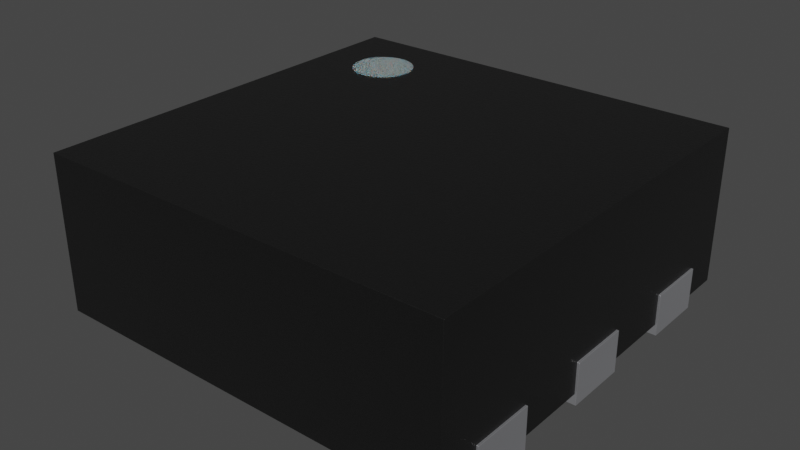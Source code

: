 # Source: QFN-11_2x2mm_P0.5mm.blend  (saved by Blender 3.2.14; exported with 4.5.12 LTS)
import bpy
from mathutils import Matrix  # noqa: F401  (used for matrix-valued properties, if any)

bpy.ops.wm.read_factory_settings(use_empty=True)
scene = bpy.context.scene
scene.name = 'Scene'

# ---- collections
col_collection = bpy.data.collections.new('Collection'); scene.collection.children.link(col_collection)

# ---- materials (node trees are filled in below, after node groups)
mat_metal_pins = bpy.data.materials.new('metal_pins')
mat_metal_pins.use_transparent_shadow = False
mat_metal_pins.preview_render_type = 'CUBE'
mat_plastic_chip = bpy.data.materials.new('plastic_chip')
mat_plastic_chip.use_transparent_shadow = False
mat_plastic_chip.preview_render_type = 'CUBE'
mat_white_markings = bpy.data.materials.new('white_markings')
mat_white_markings.use_transparent_shadow = False
mat_white_markings.preview_render_type = 'FLAT'

# ---- material node trees
mat_metal_pins.use_nodes = True; mat_metal_pins.node_tree.nodes.clear()
_N = mat_metal_pins.node_tree.nodes; _L = mat_metal_pins.node_tree.links
n0 = _N.new('ShaderNodeMapping'); n0.name = 'Mapping'; n0.location = (-1447, -91)
n0.inputs[3].default_value = (4.8, 1.2, 1.1)
n1 = _N.new('ShaderNodeBsdfPrincipled'); n1.name = 'Principled BSDF'; n1.location = (-560, 254)
n1.distribution = 'GGX'
n1.subsurface_method = 'BURLEY'
n1.inputs[1].default_value = 0.7818
n1.inputs[2].default_value = 0.2886
n1.inputs[3].default_value = 1.45
n1.inputs[13].default_value = 0.0
n1.inputs[27].default_value = (0.0, 0.0, 0.0, 1.0)
n1.inputs[28].default_value = 1.0
n2 = _N.new('ShaderNodeOutputMaterial'); n2.name = 'Material Output.002'; n2.location = (-205, 253)
n2.width = 213
n3 = _N.new('ShaderNodeTexNoise'); n3.name = 'Noise Texture.002'; n3.location = (-1228, -73)
n3.inputs[2].default_value = 0.1
n3.inputs[3].default_value = 7.0
n3.inputs[4].default_value = 0.6
n3.inputs[8].default_value = 0.4
n4 = _N.new('ShaderNodeTexCoord'); n4.name = 'Texture Coordinate'; n4.location = (-1636, -116)
n5 = _N.new('ShaderNodeMix'); n5.name = 'Mix.001'; n5.location = (-921, 45)
n5.data_type = 'RGBA'
n5.inputs[6].default_value = (0.9398, 0.9547, 1.0, 1.0)
n5.inputs[7].default_value = (0.13, 0.1259, 0.1359, 1.0)
n6 = _N.new('ShaderNodeBump'); n6.name = 'Bump.001'; n6.location = (-1001, -227)
n6.inputs[0].default_value = 0.05
n6.inputs[1].default_value = 0.01
n6.inputs[2].default_value = 1.0
_L.new(n1.outputs[0], n2.inputs[0])
_L.new(n3.outputs[0], n6.inputs[3])
_L.new(n0.outputs[0], n3.inputs[0])
_L.new(n3.outputs[0], n5.inputs[0])
_L.new(n4.outputs[3], n0.inputs[0])
_L.new(n5.outputs[2], n1.inputs[0])
_L.new(n6.outputs[0], n1.inputs[5])
n2.is_active_output = True
mat_plastic_chip.use_nodes = True; mat_plastic_chip.node_tree.nodes.clear()
_N = mat_plastic_chip.node_tree.nodes; _L = mat_plastic_chip.node_tree.links
n0 = _N.new('ShaderNodeBsdfPrincipled'); n0.name = 'Principled BSDF'; n0.location = (10, 300)
n0.distribution = 'GGX'
n0.subsurface_method = 'BURLEY'
n0.inputs[0].default_value = (0.009312, 0.009312, 0.009312, 1.0)
n0.inputs[1].default_value = 0.1372
n0.inputs[2].default_value = 0.3706
n0.inputs[3].default_value = 1.45
n0.inputs[27].default_value = (0.0, 0.0, 0.0, 1.0)
n0.inputs[28].default_value = 1.0
n1 = _N.new('ShaderNodeOutputMaterial'); n1.name = 'Material Output'; n1.location = (300, 300)
n2 = _N.new('ShaderNodeTexNoise'); n2.name = 'Noise Texture'; n2.location = (-893, 54)
n2.inputs[2].default_value = 200.0
n2.inputs[3].default_value = 3.6
n2.inputs[4].default_value = 0.8375
n3 = _N.new('ShaderNodeBump'); n3.name = 'Bump'; n3.location = (-604, -53)
n3.inputs[0].default_value = 0.08
n3.inputs[1].default_value = 1.0
n3.inputs[2].default_value = 1.0
_L.new(n0.outputs[0], n1.inputs[0])
_L.new(n2.outputs[0], n3.inputs[3])
_L.new(n3.outputs[0], n0.inputs[5])
n1.is_active_output = True
mat_white_markings.use_nodes = True; mat_white_markings.node_tree.nodes.clear()
_N = mat_white_markings.node_tree.nodes; _L = mat_white_markings.node_tree.links
n0 = _N.new('ShaderNodeOutputMaterial'); n0.name = 'Material Output'; n0.location = (300, 300)
n1 = _N.new('ShaderNodeBsdfPrincipled'); n1.name = 'Principled BSDF'; n1.location = (-34, 272)
n1.distribution = 'GGX'
n1.subsurface_method = 'BURLEY'
n1.inputs[1].default_value = 0.02
n1.inputs[2].default_value = 0.4636
n1.inputs[3].default_value = 1.4
n1.inputs[8].default_value = 1.0
n1.inputs[10].default_value = 0.3682
n1.inputs[13].default_value = 0.6591
n1.inputs[18].default_value = 0.2318
n1.inputs[20].default_value = 0.6709
n1.inputs[24].default_value = 0.1191
n1.inputs[27].default_value = (0.0, 0.0, 0.0, 1.0)
n1.inputs[28].default_value = 1.0
n2 = _N.new('ShaderNodeMapping'); n2.name = 'Mapping'; n2.location = (-1010, 265)
n2.inputs[3].default_value = (3.0, 1.0, 1.0)
n3 = _N.new('ShaderNodeTexCoord'); n3.name = 'Texture Coordinate'; n3.location = (-1250, 180)
n4 = _N.new('ShaderNodeBump'); n4.name = 'Bump'; n4.location = (-376, -99)
n4.inputs[0].default_value = 0.05
n4.inputs[1].default_value = 1.0
n4.inputs[2].default_value = 1.0
n5 = _N.new('ShaderNodeTexNoise'); n5.name = 'Noise Texture'; n5.location = (-662, 176)
n5.inputs[2].default_value = 88.0
n5.inputs[3].default_value = 10.8
n5.inputs[4].default_value = 0.9167
n5.inputs[8].default_value = 1.6
n6 = _N.new('ShaderNodeValToRGB'); n6.name = 'ColorRamp'; n6.location = (-354, 186)
while len(n6.color_ramp.elements) > 1: n6.color_ramp.elements.remove(n6.color_ramp.elements[-1])
n6.color_ramp.elements[0].position = 0.0; n6.color_ramp.elements[0].color = (0.2596, 0.2596, 0.2596, 1.0)
_e = n6.color_ramp.elements.new(1.0); _e.color = (0.6303, 0.6303, 0.6303, 1.0)
n7 = _N.new('ShaderNodeMix'); n7.name = 'Mix'; n7.location = (-204, 152)
n7.data_type = 'RGBA'
n7.inputs[0].default_value = 0.3682
n7.inputs[7].default_value = (0.2525, 0.2525, 0.2525, 1.0)
_L.new(n5.outputs[0], n6.inputs[0])
_L.new(n1.outputs[0], n0.inputs[0])
_L.new(n3.outputs[2], n2.inputs[0])
_L.new(n2.outputs[0], n5.inputs[0])
_L.new(n5.outputs[0], n4.inputs[3])
_L.new(n4.outputs[0], n1.inputs[5])
_L.new(n6.outputs[0], n7.inputs[6])
_L.new(n7.outputs[2], n1.inputs[0])
n0.is_active_output = True

# ---- world
world_world = bpy.data.worlds.new('World'); scene.world = world_world
world_world.use_nodes = True; world_world.node_tree.nodes.clear()
_N = world_world.node_tree.nodes; _L = world_world.node_tree.links
n0 = _N.new('ShaderNodeOutputWorld'); n0.name = 'World Output'; n0.location = (300, 300)
n1 = _N.new('ShaderNodeBackground'); n1.name = 'Background'; n1.location = (10, 300)
n1.inputs[0].default_value = (0.05088, 0.05088, 0.05088, 1.0)
_L.new(n1.outputs[0], n0.inputs[0])
n0.is_active_output = True
world_world.color = (0.05088, 0.05088, 0.05088)
world_world.use_sun_shadow = False
world_world.sun_shadow_jitter_overblur = 0.0

# ---- meshes
me_shape_9_indexedfaceset = bpy.data.meshes.new('SHAPE_9_IndexedFaceSet')
me_shape_9_indexedfaceset.from_pydata([(1.014, -0.4983, 0.2), (1.005, -0.7983, 0.2), (-0.7886, 0.5926, 0.8031), (-0.7886, 0.5926, 0.8001), (-0.7747, 0.5667, 0.8031), (-0.7747, 0.5667, 0.8001), (-0.7561, 0.5439, 0.8031), (-0.7561, 0.5439, 0.8001), (-0.7333, 0.5253, 0.8031), (-0.7333, 0.5253, 0.8001), (-0.7074, 0.5114, 0.8031), (-0.7074, 0.5114, 0.8001), (-0.6793, 0.5029, 0.8031), (-0.6793, 0.5029, 0.8001), (-0.65, 0.5, 0.8031), (-0.994, -1.006, 0.8001), (1.006, -0.9983, 0.8), (-0.65, 0.5, 0.8001), (-0.6207, 0.5029, 0.8031), (-0.6207, 0.5029, 0.8001), (-0.5926, 0.5114, 0.8031), (-0.5926, 0.5114, 0.8001), (-0.5667, 0.5253, 0.8031), (-0.5667, 0.5253, 0.8001), (-0.5439, 0.5439, 0.8031), (-0.5439, 0.5439, 0.8001), (-0.5253, 0.5667, 0.8031), (0.9992, 0.8017, 0.0499), (1.002, 0.1517, 0.1999), (1.004, -0.4983, 0.04995), (1.004, -0.4983, 0.2), (1.006, -0.9983, 0.04997), (-0.994, -1.006, 0.0501), (-0.9972, -0.1558, 0.2001), (-1.001, 0.9942, 0.05003), (0.9985, 1.002, 0.0499), (0.9985, 1.002, 0.7999), (-1.001, 0.9942, 0.8), (-0.5253, 0.5667, 0.8001), (-0.5114, 0.5926, 0.8031), (-0.5114, 0.5926, 0.8001), (-0.5029, 0.6207, 0.8031), (-0.5029, 0.6207, 0.8001), (-0.5, 0.65, 0.8031), (-0.5, 0.65, 0.8001), (-0.5029, 0.6793, 0.8031), (-0.5029, 0.6793, 0.8001), (-0.5114, 0.7074, 0.8031), (-0.5114, 0.7074, 0.8001), (-0.5253, 0.7333, 0.8031), (-0.5253, 0.7333, 0.8001), (-0.5439, 0.7561, 0.8031), (-0.5439, 0.7561, 0.8001), (1.005, -0.7983, 0.04997), (1.015, -0.7983, 0.2), (1.015, -0.7983, -3.403e-05), (0.7552, -0.7993, 0.04998), (0.7541, -0.4993, 0.04997), (1.003, -0.1483, 0.04994), (0.7528, -0.1493, -4.265e-05), (1.013, -0.1483, 0.1999), (1.012, 0.1517, 0.1999), (1.003, -0.1483, 0.1999), (0.7517, 0.1507, 0.04995), (1.012, 0.1517, -7.12e-05), (1.0, 0.5017, 0.1999), (0.7492, 0.8007, -7.981e-05), (1.009, 0.8017, -9.665e-05), (0.9992, 0.8017, 0.1999), (0.7528, -0.1493, 0.04996), (1.002, 0.1517, 0.04993), (1.0, 0.5017, 0.04992), (-1.001, 0.7942, 0.05003), (-0.9983, 0.1442, 0.05006), (-0.9972, -0.1558, 0.05007), (-0.7459, -0.5049, 0.05007), (0.4992, 0.7998, 0.04994), (-0.9959, -0.5058, 0.05008), (-1.006, -0.5058, 0.2001), (-1.005, -0.8058, 0.2001), (-0.9948, -0.8058, 0.2001), (-0.9959, -0.5058, 0.2001), (-0.9948, -0.8058, 0.0501), (-1.011, 0.7942, 0.2), (-1.011, 0.7942, 3.403e-05), (-0.7508, 0.7951, 0.05002), (-1.01, 0.4942, 0.2), (-0.9996, 0.4942, 0.2), (-1.001, 0.7942, 0.2), (-0.7496, 0.4951, 0.05003), (-0.9996, 0.4942, 0.05005), (-1.01, 0.4942, 4.578e-05), (-1.008, 0.1442, 0.2001), (-1.008, 0.1442, 5.949e-05), (-0.7483, 0.1451, 0.05004), (-1.007, -0.1558, 0.2001), (-0.9983, 0.1442, 0.2001), (-0.5667, 0.7747, 0.8031), (-0.5667, 0.7747, 0.8001), (-0.5926, 0.7886, 0.8031), (-0.5926, 0.7886, 0.8001), (-0.6207, 0.7971, 0.8031), (-0.6207, 0.7971, 0.8001), (-0.65, 0.8, 0.8031), (-0.65, 0.8, 0.8001), (0.7552, -0.7993, -1.723e-05), (0.7541, -0.4993, -2.897e-05), (1.014, -0.4983, -4.578e-05), (0.7517, 0.1507, -5.439e-05), (1.013, -0.1483, -5.949e-05), (0.7503, 0.5007, -6.807e-05), (0.7504, 0.5007, 0.04993), (0.7492, 0.8007, 0.04992), (1.01, 0.5017, -8.491e-05), (1.01, 0.5017, 0.1999), (1.009, 0.8017, 0.1999), (0.5052, -0.8002, 0.05), (-0.4948, -0.8039, 0.05006), (0.4992, 0.7998, -6.366e-05), (-0.2008, 0.7972, 0.04998), (-0.4996, 0.4961, 1.279e-05), (-0.2008, 0.7972, -1.836e-05), (-0.4996, 0.4961, 0.05001), (-0.7459, -0.5049, 6.807e-05), (-0.7448, -0.8049, 7.981e-05), (-0.7448, -0.8048, 0.05008), (-0.7483, 0.1451, 4.265e-05), (-0.7472, -0.1549, 5.439e-05), (-0.7472, -0.1549, 0.05005), (-0.7508, 0.7951, 1.723e-05), (-1.006, -0.5058, 8.491e-05), (-1.005, -0.8058, 9.665e-05), (-0.7496, 0.4951, 2.897e-05), (-1.007, -0.1558, 7.12e-05), (0.5052, -0.8002, -1.043e-06), (-0.4948, -0.8039, 6.366e-05), (-0.7971, 0.6207, 0.8001), (-0.7971, 0.6207, 0.8031), (-0.8, 0.65, 0.8001), (-0.8, 0.65, 0.8031), (-0.7971, 0.6793, 0.8001), (-0.7971, 0.6793, 0.8031), (-0.7886, 0.7074, 0.8001), (-0.7886, 0.7074, 0.8031), (-0.7747, 0.7333, 0.8001), (-0.7747, 0.7333, 0.8031), (-0.7561, 0.7561, 0.8001), (-0.7561, 0.7561, 0.8031), (-0.7333, 0.7747, 0.8001), (-0.7333, 0.7747, 0.8031), (-0.7074, 0.7886, 0.8001), (-0.7074, 0.7886, 0.8031), (-0.6793, 0.7971, 0.8001), (-0.6793, 0.7971, 0.8031)], [], [(136, 137, 139, 138), (136, 138, 140, 142, 144, 146, 148, 150, 152, 104, 102, 100, 98, 52, 50, 48, 46, 44, 42, 40, 38, 25, 23, 21, 19, 17, 13, 11, 9, 7, 5, 3), (60, 62, 28, 61), (119, 121, 118, 76), (152, 153, 103, 104), (76, 118, 134, 116), (3, 2, 137, 136), (78, 81, 80, 79), (29, 30, 62, 58), (114, 65, 68, 115), (124, 125, 75, 123), (5, 4, 2, 3), (7, 6, 4, 5), (9, 8, 6, 7), (11, 10, 8, 9), (13, 12, 10, 11), (17, 14, 12, 13), (19, 18, 14, 17), (21, 20, 18, 19), (23, 22, 20, 21), (25, 24, 22, 23), (68, 36, 35), (27, 68, 35), (65, 36, 68), (28, 36, 65), (127, 128, 94, 126), (16, 28, 62), (16, 36, 28), (30, 16, 62), (130, 78, 79, 131), (1, 16, 30), (31, 1, 53), (31, 16, 1), (113, 67, 66, 110), (80, 32, 82), (15, 80, 81), (15, 32, 80), (92, 96, 33, 95), (33, 15, 81), (96, 15, 33), (34, 88, 72), (37, 87, 88), (37, 15, 96), (37, 96, 87), (37, 88, 34), (69, 57, 29, 58), (83, 88, 87, 86), (38, 26, 24, 25), (66, 112, 111, 110), (153, 151, 149, 147, 145, 143, 141, 139, 137, 2, 4, 6, 8, 10, 12, 14, 18, 20, 22, 24, 26, 39, 41, 43, 45, 47, 49, 51, 97, 99, 101, 103), (40, 39, 26, 38), (127, 133, 74, 128), (146, 147, 149, 148), (54, 1, 30, 0), (150, 151, 153, 152), (42, 41, 39, 40), (1, 54, 53), (124, 131, 82, 125), (54, 55, 53), (67, 27, 112, 66), (29, 0, 30), (107, 0, 29), (62, 60, 58), (107, 29, 57, 106), (60, 109, 58), (132, 91, 90, 89), (70, 61, 28), (64, 61, 70), (65, 114, 71), (72, 84, 129, 85), (114, 113, 71), (73, 93, 126, 94), (27, 115, 68), (142, 143, 145, 144), (67, 115, 27), (85, 34, 72), (119, 34, 85), (122, 85, 89), (122, 119, 85), (37, 34, 35, 36), (94, 122, 89), (128, 122, 94), (44, 43, 41, 42), (35, 119, 76), (35, 34, 119), (35, 76, 112), (125, 82, 32), (27, 35, 112), (111, 112, 76), (117, 75, 125), (117, 128, 75), (117, 125, 32), (63, 111, 76), (55, 107, 106, 105), (116, 117, 32), (116, 57, 69), (74, 77, 75, 128), (56, 57, 116), (31, 56, 116), (31, 53, 56), (31, 116, 32), (117, 122, 128), (76, 116, 69), (76, 69, 63), (77, 81, 78), (130, 77, 78), (111, 71, 113, 110), (120, 122, 117, 135), (77, 130, 123, 75), (140, 141, 143, 142), (79, 80, 82), (131, 79, 82), (72, 88, 83), (84, 72, 83), (118, 120, 135, 134), (138, 139, 141, 140), (148, 149, 151, 150), (69, 58, 109, 59), (144, 145, 147, 146), (86, 87, 90), (91, 86, 90), (73, 96, 92), (93, 73, 92), (56, 53, 55, 105), (106, 57, 56, 105), (64, 70, 63, 108), (95, 33, 74), (133, 95, 74), (46, 45, 43, 44), (48, 47, 45, 46), (50, 49, 47, 48), (52, 51, 49, 50), (98, 97, 51, 52), (100, 99, 97, 98), (102, 101, 99, 100), (70, 28, 65, 71), (130, 131, 124, 123), (93, 92, 95, 133), (104, 103, 101, 102), (0, 107, 55, 54), (115, 67, 113, 114), (135, 117, 116, 134), (77, 74, 33, 81), (109, 64, 108, 59), (37, 36, 16), (61, 64, 109, 60), (73, 90, 87, 96), (37, 16, 15), (132, 89, 85, 129), (108, 63, 69, 59), (32, 15, 16, 31), (84, 91, 132, 129), (84, 83, 86, 91), (93, 133, 127, 126), (111, 63, 70, 71), (120, 121, 119, 122), (118, 121, 120), (90, 73, 94, 89)])
me_shape_9_indexedfaceset.polygons.foreach_set('use_smooth', [True] * 158)
me_shape_9_indexedfaceset.polygons.foreach_set('material_index', [2, 2, 0, 0, 2, 0, 2, 0, 1, 0, 0, 2, 2, 2, 2, 2, 2, 2, 2, 2, 2, 1, 1, 1, 1, 0, 1, 1, 1, 0, 1, 1, 1, 0, 1, 1, 1, 0, 1, 1, 1, 1, 1, 1, 1, 1, 0, 2, 0, 2, 2, 0, 2, 0, 2, 2, 0, 0, 0, 0, 0, 0, 0, 0, 0, 0, 0, 0, 0, 0, 0, 0, 0, 2, 0, 1, 1, 1, 1, 1, 1, 1, 2, 1, 1, 1, 1, 1, 1, 1, 1, 1, 1, 0, 1, 1, 1, 1, 1, 1, 1, 1, 1, 1, 0, 0, 0, 0, 0, 2, 0, 0, 0, 0, 0, 2, 2, 0, 2, 0, 0, 0, 0, 0, 0, 0, 0, 0, 2, 2, 2, 2, 2, 2, 2, 1, 0, 0, 2, 0, 0, 0, 1, 0, 1, 0, 1, 1, 0, 0, 1, 0, 0, 0, 1, 0, 0, 1])
_k = set([(0, 30), (0, 54), (0, 107), (1, 30), (1, 53), (1, 54), (2, 4), (2, 137), (3, 5), (3, 136), (4, 6), (5, 7), (6, 8), (7, 9), (8, 10), (9, 11), (10, 12), (11, 13), (12, 14), (13, 17), (14, 18), (15, 16), (15, 32), (15, 37), (16, 31), (16, 36), (17, 19), (18, 20), (19, 21), (20, 22), (21, 23), (22, 24), (23, 25), (24, 26), (25, 38), (26, 39), (27, 35), (27, 68), (27, 112), (28, 61), (28, 62), (28, 70), (29, 30), (29, 57), (29, 58), (31, 32), (31, 53), (32, 82), (33, 74), (33, 95), (33, 96), (34, 35), (34, 37), (34, 72), (35, 36), (36, 37), (38, 40), (39, 41), (40, 42), (41, 43), (42, 44), (43, 45), (44, 46), (45, 47), (46, 48), (47, 49), (48, 50), (49, 51), (50, 52), (51, 97), (52, 98), (53, 56), (54, 55), (55, 105), (55, 107), (56, 57), (56, 105), (57, 106), (58, 62), (58, 69), (59, 69), (59, 108), (59, 109), (60, 61), (60, 62), (60, 109), (61, 64), (63, 69), (63, 70), (63, 108), (64, 108), (64, 109), (65, 68), (65, 71), (65, 114), (66, 67), (66, 110), (66, 112), (67, 113), (67, 115), (68, 115), (70, 71), (71, 111), (72, 85), (72, 88), (73, 90), (73, 94), (73, 96), (74, 77), (74, 128), (75, 77), (75, 123), (75, 125), (76, 116), (76, 118), (76, 119), (77, 81), (78, 79), (78, 81), (78, 130), (79, 80), (79, 131), (80, 81), (80, 82), (82, 125), (83, 84), (83, 86), (83, 88), (84, 91), (84, 129), (85, 89), (85, 129), (86, 87), (86, 91), (87, 88), (87, 90), (89, 90), (89, 132), (91, 132), (92, 93), (92, 95), (92, 96), (93, 126), (93, 133), (94, 126), (94, 128), (95, 133), (97, 99), (98, 100), (99, 101), (100, 102), (101, 103), (102, 104), (103, 153), (104, 152), (105, 106), (106, 107), (110, 111), (110, 113), (111, 112), (113, 114), (114, 115), (116, 117), (116, 134), (117, 122), (117, 135), (118, 121), (118, 134), (119, 122), (120, 121), (120, 135), (123, 124), (123, 130), (124, 125), (124, 131), (126, 127), (127, 128), (127, 133), (129, 132), (130, 131), (134, 135), (136, 138), (137, 139), (138, 140), (139, 141), (140, 142), (141, 143), (142, 144), (143, 145), (144, 146), (145, 147), (146, 148), (147, 149), (148, 150), (149, 151), (150, 152), (151, 153)])
me_shape_9_indexedfaceset.attributes.new('sharp_edge', 'BOOLEAN', 'EDGE').data.foreach_set('value', [ (min(e.vertices), max(e.vertices)) in _k for e in me_shape_9_indexedfaceset.edges])
_uv = me_shape_9_indexedfaceset.uv_layers.new(name='UVMap')
_uv.uv.foreach_set('vector', [0.8074, 0.6967, 0.8074, 0.6982, 0.8218, 0.6982, 0.8218, 0.6967, 0.1055, 0.8074, 0.104, 0.8218, 0.1055, 0.8363, 0.1097, 0.8502, 0.1165, 0.863, 0.1257, 0.8742, 0.1369, 0.8834, 0.1497, 0.8902, 0.1636, 0.8945, 0.1781, 0.8959, 0.1925, 0.8945, 0.2064, 0.8902, 0.2192, 0.8834, 0.2304, 0.8742, 0.2396, 0.863, 0.2465, 0.8502, 0.2507, 0.8363, 0.2521, 0.8218, 0.2507, 0.8074, 0.2465, 0.7935, 0.2396, 0.7807, 0.2304, 0.7695, 0.2192, 0.7603, 0.2064, 0.7534, 0.1925, 0.7492, 0.1781, 0.7478, 0.1636, 0.7492, 0.1497, 0.7534, 0.1369, 0.7603, 0.1257, 0.7695, 0.1165, 0.7807, 0.1097, 0.7935, 0.9988, 0.4278, 0.9939, 0.4278, 0.9933, 0.5759, 0.9983, 0.5759, 0.3998, 0.3265, 0.3998, 0.3018, 0.7453, 0.3018, 0.7453, 0.3265, 0.1636, 0.6967, 0.1636, 0.6982, 0.1781, 0.6982, 0.1781, 0.6967, 0.8958, 0.3265, 0.8958, 0.3018, 0.106, 0.3018, 0.106, 0.3265, 0.7935, 0.6967, 0.7935, 0.6982, 0.8074, 0.6982, 0.8074, 0.6967, 0.002397, 0.2513, 0.007333, 0.2514, 0.007885, 0.1033, 0.002949, 0.1033, 0.255, 0.3265, 0.255, 0.4005, 0.4278, 0.4005, 0.4278, 0.3265, 0.9976, 0.7486, 0.9927, 0.7486, 0.9921, 0.8967, 0.9971, 0.8967, 0.1037, 0.3019, 0.1037, 0.3265, 0.2518, 0.3265, 0.2518, 0.3019, 0.7807, 0.6967, 0.7807, 0.6982, 0.7935, 0.6982, 0.7935, 0.6967, 0.7695, 0.6967, 0.7695, 0.6982, 0.7807, 0.6982, 0.7807, 0.6967, 0.1369, 0.6967, 0.1369, 0.6982, 0.1257, 0.6982, 0.1257, 0.6967, 0.1497, 0.6967, 0.1497, 0.6982, 0.1369, 0.6982, 0.1369, 0.6967, 0.1636, 0.6967, 0.1636, 0.6982, 0.1497, 0.6982, 0.1497, 0.6967, 0.1781, 0.6967, 0.1781, 0.6982, 0.1636, 0.6982, 0.1636, 0.6967, 0.1925, 0.6967, 0.1925, 0.6982, 0.1781, 0.6982, 0.1781, 0.6967, 0.2064, 0.6967, 0.2064, 0.6982, 0.1925, 0.6982, 0.1925, 0.6967, 0.2192, 0.6967, 0.2192, 0.6982, 0.2064, 0.6982, 0.2064, 0.6967, 0.2304, 0.6967, 0.2304, 0.6982, 0.2192, 0.6982, 0.2192, 0.6967, 0.8967, 0.4005, 0.9954, 0.6966, 0.9954, 0.3264, 0.8967, 0.3265, 0.8967, 0.4005, 0.9954, 0.3264, 0.7486, 0.4005, 0.9954, 0.6966, 0.8967, 0.4005, 0.5759, 0.4005, 0.9954, 0.6966, 0.7486, 0.4005, 0.4246, 0.3018, 0.4246, 0.3265, 0.5727, 0.3265, 0.5727, 0.3018, 0.008257, 0.6967, 0.5759, 0.4005, 0.4278, 0.4005, 0.008257, 0.6967, 0.9954, 0.6966, 0.5759, 0.4005, 0.255, 0.4005, 0.008257, 0.6967, 0.4278, 0.4005, 0.2513, 0.3019, 0.2513, 0.4006, 0.1033, 0.4006, 0.1033, 0.3019, 0.107, 0.4005, 0.008257, 0.6967, 0.255, 0.4005, 0.008242, 0.3265, 0.107, 0.4005, 0.107, 0.3265, 0.008242, 0.3265, 0.008257, 0.6967, 0.107, 0.4005, 0.9976, 0.7486, 0.9971, 0.8967, 0.8687, 0.8962, 0.8693, 0.7482, 0.1033, 0.4006, 0.004564, 0.3266, 0.1033, 0.3265, 0.004579, 0.6967, 0.1033, 0.4006, 0.2514, 0.4006, 0.004579, 0.6967, 0.004564, 0.3266, 0.1033, 0.4006, 0.001202, 0.5722, 0.006138, 0.5722, 0.006689, 0.4241, 0.001753, 0.4241, 0.4241, 0.4006, 0.004579, 0.6967, 0.2514, 0.4006, 0.5722, 0.4006, 0.004579, 0.6967, 0.4241, 0.4006, 0.9917, 0.3265, 0.893, 0.4006, 0.893, 0.3265, 0.9918, 0.6967, 0.745, 0.4006, 0.893, 0.4006, 0.9918, 0.6967, 0.004579, 0.6967, 0.5722, 0.4006, 0.9918, 0.6967, 0.5722, 0.4006, 0.745, 0.4006, 0.9918, 0.6967, 0.893, 0.4006, 0.9917, 0.3265, 0.8705, 0.4273, 0.8711, 0.2546, 0.9945, 0.255, 0.9939, 0.4278, 6.348e-06, 0.893, 0.004942, 0.893, 0.005494, 0.745, 0.000558, 0.7449, 0.7807, 0.6967, 0.7807, 0.6982, 0.7695, 0.6982, 0.7695, 0.6967, 0.8962, 0.3018, 0.8962, 0.3265, 0.7482, 0.3265, 0.7482, 0.3018, 0.1636, 0.8945, 0.1497, 0.8902, 0.1369, 0.8834, 0.1257, 0.8742, 0.1165, 0.863, 0.1097, 0.8502, 0.1055, 0.8363, 0.104, 0.8218, 0.1055, 0.8074, 0.1097, 0.7935, 0.1165, 0.7807, 0.1257, 0.7695, 0.1369, 0.7603, 0.1497, 0.7534, 0.1636, 0.7492, 0.1781, 0.7478, 0.1925, 0.7492, 0.2064, 0.7534, 0.2192, 0.7603, 0.2304, 0.7695, 0.2396, 0.7807, 0.2465, 0.7935, 0.2507, 0.8074, 0.2521, 0.8218, 0.2507, 0.8363, 0.2465, 0.8502, 0.2396, 0.863, 0.2304, 0.8742, 0.2192, 0.8834, 0.2064, 0.8902, 0.1925, 0.8945, 0.1781, 0.8959, 0.7935, 0.6967, 0.7935, 0.6982, 0.7807, 0.6982, 0.7807, 0.6967, 0.1301, 0.3018, 0.001747, 0.3019, 0.006685, 0.3265, 0.1301, 0.3265, 0.1257, 0.6967, 0.1257, 0.6982, 0.1369, 0.6982, 0.1369, 0.6967, 1.0, 0.107, 0.9951, 0.107, 0.9945, 0.255, 0.9994, 0.2551, 0.1497, 0.6967, 0.1497, 0.6982, 0.1636, 0.6982, 0.1636, 0.6967, 0.8074, 0.6967, 0.8074, 0.6982, 0.7935, 0.6982, 0.7935, 0.6967, 0.9951, 0.4005, 1.0, 0.4005, 0.9951, 0.3265, 0.1313, 0.3019, 0.002942, 0.3019, 0.00788, 0.3265, 0.1313, 0.3265, 1.0, 0.4005, 1.0, 0.3018, 0.9951, 0.3265, 0.9971, 0.3018, 0.9921, 0.3265, 0.8687, 0.3265, 0.8687, 0.3018, 0.9945, 0.3265, 0.9994, 0.4005, 0.9945, 0.4005, 0.9994, 0.3018, 0.9994, 0.4005, 0.9945, 0.3265, 0.9939, 0.4005, 0.9988, 0.4005, 0.9939, 0.3265, 0.9994, 0.3018, 0.9945, 0.3265, 0.8711, 0.3265, 0.8711, 0.3018, 0.9988, 0.4005, 0.9988, 0.3018, 0.9939, 0.3265, 0.1289, 0.3018, 0.0005517, 0.3018, 0.005489, 0.3265, 0.1289, 0.3265, 0.9933, 0.3265, 0.9983, 0.4005, 0.9933, 0.4005, 0.9982, 0.3018, 0.9983, 0.4005, 0.9933, 0.3265, 0.9927, 0.4005, 0.9976, 0.4005, 0.9927, 0.3265, 0.004938, 0.3265, 0.0, 0.3018, 0.1283, 0.3018, 0.1283, 0.3265, 0.9976, 0.4005, 0.9976, 0.3018, 0.9927, 0.3265, 0.006133, 0.3265, 0.001195, 0.3018, 0.1295, 0.3018, 0.1295, 0.3265, 0.9921, 0.3265, 0.9971, 0.4005, 0.9921, 0.4005, 0.8502, 0.6967, 0.8502, 0.6982, 0.863, 0.6982, 0.863, 0.6967, 0.9971, 0.3018, 0.9971, 0.4005, 0.9921, 0.3265, 0.1283, 0.8935, 0.00457, 0.9917, 0.004938, 0.893, 0.3998, 0.8945, 0.00457, 0.9917, 0.1283, 0.8935, 0.2523, 0.7459, 0.1283, 0.8935, 0.1289, 0.7454, 0.2523, 0.7459, 0.3998, 0.8945, 0.1283, 0.8935, 0.004594, 0.6967, 0.00457, 0.3265, 0.9917, 0.3264, 0.9918, 0.6966, 0.1295, 0.5727, 0.2523, 0.7459, 0.1289, 0.7454, 0.1301, 0.4246, 0.2523, 0.7459, 0.1295, 0.5727, 0.8218, 0.6967, 0.8218, 0.6982, 0.8074, 0.6982, 0.8074, 0.6967, 0.9917, 0.9954, 0.3998, 0.8945, 0.7453, 0.8958, 0.9917, 0.9954, 0.00457, 0.9917, 0.3998, 0.8945, 0.9917, 0.9954, 0.7453, 0.8958, 0.8687, 0.8962, 0.1313, 0.1037, 0.00788, 0.1033, 0.008248, 0.004564, 0.9921, 0.8967, 0.9917, 0.9954, 0.8687, 0.8962, 0.8693, 0.7482, 0.8687, 0.8962, 0.7453, 0.8958, 0.2547, 0.1042, 0.1307, 0.2518, 0.1313, 0.1037, 0.2547, 0.1042, 0.1301, 0.4246, 0.1307, 0.2518, 0.2547, 0.1042, 0.1313, 0.1037, 0.008248, 0.004564, 0.8699, 0.5754, 0.8693, 0.7482, 0.7453, 0.8958, 1.0, 0.107, 0.9994, 0.2551, 0.8711, 0.2546, 0.8717, 0.1065, 0.7483, 0.106, 0.2547, 0.1042, 0.008248, 0.004564, 0.7483, 0.106, 0.8711, 0.2546, 0.8705, 0.4273, 0.006685, 0.4241, 0.007328, 0.2514, 0.1307, 0.2518, 0.1301, 0.4246, 0.8717, 0.1065, 0.8711, 0.2546, 0.7483, 0.106, 0.9954, 0.008242, 0.8717, 0.1065, 0.7483, 0.106, 0.9954, 0.008242, 0.9951, 0.107, 0.8717, 0.1065, 0.9954, 0.008242, 0.7483, 0.106, 0.008248, 0.004564, 0.2547, 0.1042, 0.2523, 0.7459, 0.1301, 0.4246, 0.7453, 0.8958, 0.7483, 0.106, 0.8705, 0.4273, 0.7453, 0.8958, 0.8705, 0.4273, 0.8699, 0.5754, 0.007328, 0.3265, 0.007333, 0.4006, 0.002397, 0.4006, 0.002391, 0.3019, 0.007328, 0.3265, 0.002397, 0.4006, 0.8693, 0.3265, 0.9927, 0.3265, 0.9976, 0.3018, 0.8693, 0.3018, 0.7459, 0.3018, 0.7459, 0.3265, 0.1042, 0.3265, 0.1042, 0.3019, 0.007328, 0.3265, 0.002391, 0.3019, 0.1307, 0.3019, 0.1307, 0.3265, 0.8363, 0.6967, 0.8363, 0.6982, 0.8502, 0.6982, 0.8502, 0.6967, 0.002949, 0.4006, 0.007885, 0.4006, 0.00788, 0.3265, 0.002942, 0.3019, 0.002949, 0.4006, 0.00788, 0.3265, 0.004938, 0.3265, 0.004942, 0.4006, 6.348e-06, 0.4006, 0.0, 0.3018, 0.004938, 0.3265, 6.348e-06, 0.4006, 0.7453, 0.8958, 0.2523, 0.7459, 0.2547, 0.1042, 0.7483, 0.106, 0.8218, 0.6967, 0.8218, 0.6982, 0.8363, 0.6982, 0.8363, 0.6967, 0.1369, 0.6967, 0.1369, 0.6982, 0.1497, 0.6982, 0.1497, 0.6967, 0.8705, 0.3265, 0.9939, 0.3265, 0.9988, 0.3018, 0.8705, 0.3018, 0.863, 0.6967, 0.863, 0.6982, 0.8742, 0.6982, 0.8742, 0.6967, 0.000558, 0.4006, 0.005494, 0.4006, 0.005489, 0.3265, 0.0005517, 0.3018, 0.000558, 0.4006, 0.005489, 0.3265, 0.006133, 0.3265, 0.006138, 0.4006, 0.001202, 0.4006, 0.001195, 0.3018, 0.006133, 0.3265, 0.001202, 0.4006, 0.8717, 0.3265, 0.9951, 0.3265, 1.0, 0.3018, 0.8717, 0.3018, 0.2546, 0.3018, 0.2546, 0.3265, 0.1065, 0.3265, 0.1065, 0.3018, 0.9982, 0.3018, 0.9933, 0.3265, 0.8699, 0.3265, 0.8699, 0.3018, 0.001753, 0.4006, 0.006689, 0.4006, 0.006685, 0.3265, 0.001747, 0.3019, 0.001753, 0.4006, 0.006685, 0.3265, 0.8363, 0.6967, 0.8363, 0.6982, 0.8218, 0.6982, 0.8218, 0.6967, 0.8502, 0.6967, 0.8502, 0.6982, 0.8363, 0.6982, 0.8363, 0.6967, 0.863, 0.6967, 0.863, 0.6982, 0.8502, 0.6982, 0.8502, 0.6967, 0.8742, 0.6967, 0.8742, 0.6982, 0.863, 0.6982, 0.863, 0.6967, 0.2192, 0.6967, 0.2192, 0.6982, 0.2304, 0.6982, 0.2304, 0.6967, 0.2064, 0.6967, 0.2064, 0.6982, 0.2192, 0.6982, 0.2192, 0.6967, 0.1925, 0.6967, 0.1925, 0.6982, 0.2064, 0.6982, 0.2064, 0.6967, 0.5759, 0.3265, 0.5759, 0.4005, 0.7486, 0.4005, 0.7486, 0.3265, 0.002391, 0.2513, 0.002942, 0.1033, 0.1313, 0.1037, 0.1307, 0.2518, 0.5722, 0.3018, 0.5722, 0.4006, 0.4241, 0.4006, 0.4241, 0.3019, 0.1781, 0.6967, 0.1781, 0.6982, 0.1925, 0.6982, 0.1925, 0.6967, 0.2551, 0.4005, 0.2551, 0.3018, 0.107, 0.3018, 0.107, 0.4005, 0.8967, 0.4005, 0.8967, 0.3018, 0.7486, 0.3018, 0.7486, 0.4005, 0.2547, 0.3019, 0.2547, 0.3265, 0.7483, 0.3265, 0.7483, 0.3018, 0.2514, 0.3265, 0.4241, 0.3265, 0.4241, 0.4006, 0.2514, 0.4006, 0.9988, 0.4278, 0.9982, 0.5759, 0.8699, 0.5754, 0.8705, 0.4273, 0.004594, 0.9918, 0.9918, 0.9954, 0.9955, 0.008257, 0.5759, 0.4005, 0.5759, 0.3018, 0.4278, 0.3018, 0.4278, 0.4005, 0.5722, 0.3265, 0.7449, 0.3265, 0.745, 0.4006, 0.5722, 0.4006, 0.004594, 0.9918, 0.9955, 0.008257, 0.008272, 0.004579, 0.7454, 0.3018, 0.7454, 0.3265, 0.8935, 0.3265, 0.8935, 0.3018, 0.5754, 0.3018, 0.5754, 0.3265, 0.4273, 0.3265, 0.4273, 0.3018, 0.008248, 0.3266, 0.008272, 0.6967, 0.9955, 0.6967, 0.9954, 0.3265, 0.0, 0.893, 0.0005517, 0.7449, 0.1289, 0.7454, 0.1283, 0.8935, 0.893, 0.3018, 0.893, 0.4006, 0.7449, 0.4006, 0.7449, 0.3018, 0.001195, 0.5722, 0.001747, 0.4241, 0.1301, 0.4246, 0.1295, 0.5727, 0.8693, 0.7482, 0.8699, 0.5754, 0.9933, 0.5759, 0.9927, 0.7486, 0.7459, 0.3018, 0.8945, 0.3018, 0.8945, 0.3265, 0.7459, 0.3265, 0.7453, 0.8958, 0.3998, 0.8945, 0.2523, 0.7459, 0.005489, 0.7449, 0.006133, 0.5722, 0.1295, 0.5727, 0.1289, 0.7454])
me_shape_9_indexedfaceset.materials.append(mat_metal_pins)
me_shape_9_indexedfaceset.materials.append(mat_plastic_chip)
me_shape_9_indexedfaceset.materials.append(mat_white_markings)
me_shape_9_indexedfaceset.update()
me_shape_9_indexedfaceset.normals_split_custom_set([tuple(v) for v in zip(*[iter([-0.9808, -0.1951, 0.0, -0.9808, -0.1951, 0.0, -1.0, 0.0, 0.0, -1.0, 0.0, 0.0, 1.326e-07, 0.0, -1.0, 1.326e-07, 0.0, -1.0, 1.326e-07, 0.0, -1.0, 1.326e-07, 0.0, -1.0, 1.326e-07, 0.0, -1.0, 1.326e-07, 0.0, -1.0, 1.326e-07, 0.0, -1.0, 1.326e-07, 0.0, -1.0, 1.326e-07, 0.0, -1.0, 1.326e-07, 0.0, -1.0, 1.326e-07, 0.0, -1.0, 1.326e-07, 0.0, -1.0, 1.326e-07, 0.0, -1.0, 1.326e-07, 0.0, -1.0, 1.326e-07, 0.0, -1.0, 1.326e-07, 0.0, -1.0, 1.326e-07, 0.0, -1.0, 1.326e-07, 0.0, -1.0, 1.326e-07, 0.0, -1.0, 1.326e-07, 0.0, -1.0, 1.326e-07, 0.0, -1.0, 1.326e-07, 0.0, -1.0, 1.326e-07, 0.0, -1.0, 1.326e-07, 0.0, -1.0, 1.326e-07, 0.0, -1.0, 1.326e-07, 0.0, -1.0, 1.326e-07, 0.0, -1.0, 1.326e-07, 0.0, -1.0, 1.326e-07, 0.0, -1.0, 1.326e-07, 0.0, -1.0, 1.326e-07, 0.0, -1.0, 1.326e-07, 0.0, -1.0, -6.344e-05, -3.943e-05, -1.0, -6.344e-05, -3.943e-05, -1.0, -6.344e-05, -3.943e-05, -1.0, -6.344e-05, -3.943e-05, -1.0, 0.3861, -0.9224, 1.114e-05, 0.3861, -0.9224, 1.114e-05, 0.003726, -1.0, 3.885e-05, 0.003726, -1.0, 3.885e-05, -0.1951, 0.9808, 0.0, -0.1951, 0.9808, 0.0, 6.673e-08, 1.0, 0.0, 6.673e-08, 1.0, 0.0, -1.0, -0.003726, 6.452e-05, -1.0, -0.003726, 6.452e-05, -1.0, -0.003726, 6.452e-05, -1.0, -0.003726, 6.452e-05, -0.9239, -0.3827, 0.0, -0.9239, -0.3827, 0.0, -0.9808, -0.1951, 0.0, -0.9808, -0.1951, 0.0, -6.586e-05, -3.938e-05, -1.0, -6.586e-05, -3.938e-05, -1.0, -6.586e-05, -3.938e-05, -1.0, -6.586e-05, -3.938e-05, -1.0, -1.0, -0.003726, 6.452e-05, -1.0, -0.003725, 6.472e-05, -1.0, -0.003726, 6.452e-05, -1.0, -0.003726, 6.452e-05, -6.586e-05, -3.944e-05, -1.0, -6.586e-05, -3.944e-05, -1.0, -6.586e-05, -3.944e-05, -1.0, -6.586e-05, -3.944e-05, -1.0, -1.0, -0.003725, 6.392e-05, -1.0, -0.003725, 6.392e-05, -1.0, -0.003725, 6.392e-05, -1.0, -0.003725, 6.392e-05, -0.8315, -0.5556, 0.0, -0.8315, -0.5556, 0.0, -0.9239, -0.3827, 0.0, -0.9239, -0.3827, 0.0, -0.7071, -0.7071, 0.0, -0.7071, -0.7071, 0.0, -0.8315, -0.5556, 0.0, -0.8315, -0.5556, 0.0, -0.5556, -0.8315, 0.0, -0.5556, -0.8315, 0.0, -0.7071, -0.7071, 0.0, -0.7071, -0.7071, 0.0, -0.3827, -0.9239, 0.0, -0.3827, -0.9239, 0.0, -0.5556, -0.8315, 0.0, -0.5556, -0.8315, 0.0, -0.1951, -0.9808, 0.0, -0.1951, -0.9808, 0.0, -0.3827, -0.9239, 0.0, -0.3827, -0.9239, 0.0, 6.673e-08, -1.0, 0.0, 6.673e-08, -1.0, 0.0, -0.1951, -0.9808, 0.0, -0.1951, -0.9808, 0.0, 0.1951, -0.9808, 0.0, 0.1951, -0.9808, 0.0, 6.673e-08, -1.0, 0.0, 6.673e-08, -1.0, 0.0, 0.3827, -0.9239, 0.0, 0.3827, -0.9239, 0.0, 0.1951, -0.9808, 0.0, 0.1951, -0.9808, 0.0, 0.5556, -0.8315, 0.0, 0.5556, -0.8315, 0.0, 0.3827, -0.9239, 0.0, 0.3827, -0.9239, 0.0, 0.7071, -0.7071, 0.0, 0.7071, -0.7071, 0.0, 0.5556, -0.8315, 0.0, 0.5556, -0.8315, 0.0, -1.0, -0.003725, 6.473e-05, -1.0, -0.003725, 6.471e-05, -1.0, -0.003725, 6.478e-05, -1.0, -0.003724, 6.492e-05, -1.0, -0.003725, 6.473e-05, -1.0, -0.003725, 6.478e-05, -1.0, -0.003725, 6.489e-05, -1.0, -0.003725, 6.471e-05, -1.0, -0.003725, 6.473e-05, -1.0, -0.003726, 6.475e-05, -1.0, -0.003725, 6.471e-05, -1.0, -0.003725, 6.489e-05, -1.0, -0.003726, 6.392e-05, -1.0, -0.003726, 6.392e-05, -1.0, -0.003726, 6.392e-05, -1.0, -0.003726, 6.392e-05, -1.0, -0.003726, 6.472e-05, -1.0, -0.003726, 6.475e-05, -1.0, -0.003726, 6.452e-05, -1.0, -0.003726, 6.472e-05, -1.0, -0.003725, 6.471e-05, -1.0, -0.003726, 6.475e-05, -1.0, -0.003725, 6.472e-05, -1.0, -0.003726, 6.472e-05, -1.0, -0.003726, 6.452e-05, 1.0, 0.003726, -6.512e-05, 1.0, 0.003726, -6.512e-05, 1.0, 0.003726, -6.512e-05, 1.0, 0.003726, -6.512e-05, -1.0, -0.003726, 6.474e-05, -1.0, -0.003726, 6.472e-05, -1.0, -0.003725, 6.472e-05, -1.0, -0.003726, 6.461e-05, -1.0, -0.003726, 6.474e-05, -1.0, -0.003726, 6.452e-05, -1.0, -0.003726, 6.461e-05, -1.0, -0.003726, 6.472e-05, -1.0, -0.003726, 6.474e-05, 6.462e-05, 3.938e-05, 1.0, 6.462e-05, 3.938e-05, 1.0, 6.462e-05, 3.938e-05, 1.0, 6.462e-05, 3.938e-05, 1.0, 1.0, 0.003726, -6.483e-05, 1.0, 0.003725, -6.52e-05, 1.0, 0.003725, -6.571e-05, 1.0, 0.003726, -6.475e-05, 1.0, 0.003726, -6.483e-05, 1.0, 0.003726, -6.496e-05, 1.0, 0.003726, -6.475e-05, 1.0, 0.003725, -6.52e-05, 1.0, 0.003726, -6.483e-05, -6.617e-05, -3.938e-05, -1.0, -6.617e-05, -3.938e-05, -1.0, -6.617e-05, -3.938e-05, -1.0, -6.617e-05, -3.938e-05, -1.0, 1.0, 0.003725, -6.466e-05, 1.0, 0.003726, -6.475e-05, 1.0, 0.003726, -6.496e-05, 1.0, 0.003726, -6.477e-05, 1.0, 0.003726, -6.475e-05, 1.0, 0.003725, -6.466e-05, 1.0, 0.003726, -6.438e-05, 1.0, 0.003726, -6.454e-05, 1.0, 0.003726, -6.372e-05, 1.0, 0.003726, -6.49e-05, 1.0, 0.003726, -6.503e-05, 1.0, 0.003726, -6.454e-05, 1.0, 0.003726, -6.49e-05, 1.0, 0.003726, -6.475e-05, 1.0, 0.003726, -6.477e-05, 1.0, 0.003726, -6.49e-05, 1.0, 0.003726, -6.477e-05, 1.0, 0.003726, -6.503e-05, 1.0, 0.003726, -6.49e-05, 1.0, 0.003726, -6.454e-05, 1.0, 0.003726, -6.438e-05, 6.458e-05, 3.937e-05, 1.0, 6.457e-05, 3.939e-05, 1.0, 6.452e-05, 3.937e-05, 1.0, 6.452e-05, 3.937e-05, 1.0, -6.326e-05, -3.936e-05, -1.0, -6.326e-05, -3.936e-05, -1.0, -6.326e-05, -3.936e-05, -1.0, -6.326e-05, -3.936e-05, -1.0, 0.8315, -0.5556, 0.0, 0.8315, -0.5556, 0.0, 0.7071, -0.7071, 0.0, 0.7071, -0.7071, 0.0, 1.0, 0.003726, -6.511e-05, 1.0, 0.003726, -6.511e-05, 1.0, 0.003726, -6.511e-05, 1.0, 0.003726, -6.511e-05, 1.094e-07, 0.0, 1.0, 1.094e-07, 0.0, 1.0, 1.094e-07, 0.0, 1.0, 1.094e-07, 0.0, 1.0, 1.094e-07, 0.0, 1.0, 1.094e-07, 0.0, 1.0, 1.094e-07, 0.0, 1.0, 1.094e-07, 0.0, 1.0, 1.094e-07, 0.0, 1.0, 1.094e-07, 0.0, 1.0, 1.094e-07, 0.0, 1.0, 1.094e-07, 0.0, 1.0, 1.094e-07, 0.0, 1.0, 1.094e-07, 0.0, 1.0, 1.094e-07, 0.0, 1.0, 1.094e-07, 0.0, 1.0, 1.094e-07, 0.0, 1.0, 1.094e-07, 0.0, 1.0, 1.094e-07, 0.0, 1.0, 1.094e-07, 0.0, 1.0, 1.094e-07, 0.0, 1.0, 1.094e-07, 0.0, 1.0, 1.094e-07, 0.0, 1.0, 1.094e-07, 0.0, 1.0, 1.094e-07, 0.0, 1.0, 1.094e-07, 0.0, 1.0, 1.094e-07, 0.0, 1.0, 1.094e-07, 0.0, 1.0, 1.094e-07, 0.0, 1.0, 1.094e-07, 0.0, 1.0, 1.094e-07, 0.0, 1.0, 1.094e-07, 0.0, 1.0, 0.9239, -0.3827, 0.0, 0.9239, -0.3827, 0.0, 0.8315, -0.5556, 0.0, 0.8315, -0.5556, 0.0, -0.003726, 1.0, -3.944e-05, -0.003726, 1.0, -3.943e-05, -0.003726, 1.0, -3.938e-05, -0.003726, 1.0, -3.944e-05, -0.7071, 0.7071, 0.0, -0.7071, 0.7071, 0.0, -0.5556, 0.8315, 0.0, -0.5556, 0.8315, 0.0, -6.475e-05, -3.936e-05, -1.0, -6.475e-05, -3.936e-05, -1.0, -6.475e-05, -3.936e-05, -1.0, -6.475e-05, -3.936e-05, -1.0, -0.3827, 0.9239, 0.0, -0.3827, 0.9239, 0.0, -0.1951, 0.9808, 0.0, -0.1951, 0.9808, 0.0, 0.9808, -0.1951, 0.0, 0.9808, -0.1951, 0.0, 0.9239, -0.3827, 0.0, 0.9239, -0.3827, 0.0, -0.003725, 1.0, -3.974e-05, -0.003725, 1.0, -3.971e-05, -0.003726, 1.0, -3.892e-05, -0.003726, 1.0, -3.974e-05, -0.003725, 1.0, -3.966e-05, -0.003725, 1.0, -3.936e-05, -0.003726, 1.0, -3.974e-05, -0.003725, 1.0, -3.971e-05, -0.003726, 1.0, -3.864e-05, -0.003726, 1.0, -3.892e-05, 0.003726, -1.0, 3.859e-05, 0.003725, -1.0, 3.89e-05, 0.003726, -1.0, 3.852e-05, 0.003726, -1.0, 3.852e-05, 0.003726, -1.0, 3.993e-05, 0.003728, -1.0, 3.973e-05, 0.003728, -1.0, 3.974e-05, 0.003726, -1.0, 4.039e-05, 0.003728, -1.0, 3.973e-05, 0.003726, -1.0, 3.993e-05, -0.003725, 1.0, -3.912e-05, -0.003725, 1.0, -3.911e-05, -0.003725, 1.0, -3.906e-05, 0.003726, -1.0, 4.039e-05, 0.003726, -1.0, 3.993e-05, 0.003726, -1.0, 4.051e-05, 0.003726, -1.0, 4.051e-05, -0.003725, 1.0, -3.911e-05, -0.003726, 1.0, -3.913e-05, -0.003725, 1.0, -3.906e-05, -0.003726, 1.0, -3.915e-05, -0.003726, 1.0, -3.915e-05, -0.003725, 1.0, -3.913e-05, -0.003726, 1.0, -3.915e-05, 0.003725, -1.0, 3.922e-05, 0.003727, -1.0, 3.897e-05, 0.003727, -1.0, 3.896e-05, 0.003726, -1.0, 3.922e-05, 0.003727, -1.0, 3.897e-05, 0.003725, -1.0, 3.922e-05, -0.003731, 1.0, -3.911e-05, -0.003731, 1.0, -3.909e-05, -0.003726, 1.0, -3.863e-05, 0.003726, -1.0, 3.867e-05, 0.003726, -1.0, 3.805e-05, 0.003726, -1.0, 3.79e-05, 0.003726, -1.0, 3.79e-05, -0.003731, 1.0, -3.909e-05, -0.003726, 1.0, -3.858e-05, -0.003726, 1.0, -3.863e-05, 0.003726, -1.0, 3.912e-05, 0.003726, -1.0, 3.913e-05, 0.003726, -1.0, 3.913e-05, 0.003726, -1.0, 3.913e-05, 0.003725, -1.0, 3.89e-05, 0.003725, -1.0, 3.971e-05, 0.003725, -1.0, 3.974e-05, -0.9239, 0.3827, 0.0, -0.9239, 0.3827, 0.0, -0.8315, 0.5556, 0.0, -0.8315, 0.5556, 0.0, 0.003726, -1.0, 3.859e-05, 0.003725, -1.0, 3.971e-05, 0.003725, -1.0, 3.89e-05, 6.457e-05, 3.939e-05, 1.0, 6.458e-05, 3.941e-05, 1.0, 6.46e-05, 3.943e-05, 1.0, 6.454e-05, 3.935e-05, 1.0, 6.458e-05, 3.941e-05, 1.0, 6.457e-05, 3.939e-05, 1.0, 6.459e-05, 3.937e-05, 1.0, 6.457e-05, 3.939e-05, 1.0, 6.459e-05, 3.94e-05, 1.0, 6.459e-05, 3.937e-05, 1.0, 6.454e-05, 3.935e-05, 1.0, 6.457e-05, 3.939e-05, 1.0, 0.003726, -1.0, 3.905e-05, 0.003726, -1.0, 3.905e-05, 0.003726, -1.0, 3.905e-05, 0.003726, -1.0, 3.905e-05, 6.471e-05, 3.934e-05, 1.0, 6.459e-05, 3.937e-05, 1.0, 6.459e-05, 3.94e-05, 1.0, 6.457e-05, 3.938e-05, 1.0, 6.459e-05, 3.937e-05, 1.0, 6.471e-05, 3.934e-05, 1.0, 1.0, 0.0, 0.0, 1.0, 0.0, 0.0, 0.9808, -0.1951, 0.0, 0.9808, -0.1951, 0.0, 6.458e-05, 3.931e-05, 1.0, 6.454e-05, 3.935e-05, 1.0, 6.454e-05, 3.94e-05, 1.0, 6.458e-05, 3.931e-05, 1.0, 6.458e-05, 3.941e-05, 1.0, 6.454e-05, 3.935e-05, 1.0, 6.458e-05, 3.931e-05, 1.0, 6.454e-05, 3.94e-05, 1.0, 6.46e-05, 3.932e-05, 1.0, 6.457e-05, 3.932e-05, 1.0, 6.46e-05, 3.928e-05, 1.0, 6.457e-05, 3.931e-05, 1.0, 6.46e-05, 3.928e-05, 1.0, 6.458e-05, 3.931e-05, 1.0, 6.46e-05, 3.932e-05, 1.0, 6.459e-05, 3.941e-05, 1.0, 6.46e-05, 3.932e-05, 1.0, 6.454e-05, 3.94e-05, 1.0, 6.454e-05, 3.94e-05, 1.0, 6.458e-05, 3.941e-05, 1.0, 6.457e-05, 3.932e-05, 1.0, 6.454e-05, 3.94e-05, 1.0, 6.457e-05, 3.938e-05, 1.0, 6.458e-05, 3.941e-05, 1.0, 6.454e-05, 3.94e-05, 1.0, 6.457e-05, 3.932e-05, 1.0, 6.457e-05, 3.931e-05, 1.0, 6.443e-05, 3.933e-05, 1.0, 6.459e-05, 3.941e-05, 1.0, 6.454e-05, 3.94e-05, 1.0, 6.45e-05, 3.938e-05, 1.0, 6.45e-05, 3.938e-05, 1.0, 6.45e-05, 3.938e-05, 1.0, 6.45e-05, 3.938e-05, 1.0, 6.456e-05, 3.935e-05, 1.0, 6.454e-05, 3.94e-05, 1.0, 6.457e-05, 3.931e-05, 1.0, 6.456e-05, 3.935e-05, 1.0, 6.457e-05, 3.939e-05, 1.0, 6.458e-05, 3.937e-05, 1.0, 6.456e-05, 3.941e-05, 1.0, 6.456e-05, 3.941e-05, 1.0, 6.458e-05, 3.941e-05, 1.0, 6.457e-05, 3.938e-05, 1.0, 6.458e-05, 3.941e-05, 1.0, 6.457e-05, 3.939e-05, 1.0, 6.456e-05, 3.935e-05, 1.0, 6.458e-05, 3.94e-05, 1.0, 6.458e-05, 3.941e-05, 1.0, 6.456e-05, 3.935e-05, 1.0, 6.458e-05, 3.94e-05, 1.0, 6.459e-05, 3.943e-05, 1.0, 6.458e-05, 3.941e-05, 1.0, 6.458e-05, 3.94e-05, 1.0, 6.456e-05, 3.935e-05, 1.0, 6.457e-05, 3.931e-05, 1.0, 6.454e-05, 3.94e-05, 1.0, 6.459e-05, 3.937e-05, 1.0, 6.457e-05, 3.938e-05, 1.0, 6.454e-05, 3.94e-05, 1.0, 6.456e-05, 3.935e-05, 1.0, 6.458e-05, 3.937e-05, 1.0, 6.454e-05, 3.94e-05, 1.0, 6.458e-05, 3.937e-05, 1.0, 6.443e-05, 3.933e-05, 1.0, 0.003725, -1.0, 3.966e-05, 0.003725, -1.0, 3.974e-05, 0.003725, -1.0, 3.973e-05, 0.003726, -1.0, 3.977e-05, 0.003725, -1.0, 3.966e-05, 0.003725, -1.0, 3.973e-05, -0.003726, 1.0, -3.857e-05, -0.003726, 1.0, -3.863e-05, -0.003726, 1.0, -3.858e-05, -0.003726, 1.0, -3.857e-05, 0.9253, -0.3792, -4.496e-05, 0.9253, -0.3792, -4.496e-05, 1.0, 0.003726, -6.482e-05, 1.0, 0.003726, -6.482e-05, 0.003725, -1.0, 3.966e-05, 0.003726, -1.0, 3.977e-05, 0.003726, -1.0, 3.979e-05, 0.003726, -1.0, 3.979e-05, -0.9808, 0.1951, 0.0, -0.9808, 0.1951, 0.0, -0.9239, 0.3827, 0.0, -0.9239, 0.3827, 0.0, -0.003725, 1.0, -3.973e-05, -0.003725, 1.0, -3.976e-05, -0.003725, 1.0, -3.936e-05, -0.003725, 1.0, -3.966e-05, -0.003725, 1.0, -3.973e-05, -0.003725, 1.0, -3.936e-05, 0.003726, -1.0, 3.867e-05, 0.003725, -1.0, 3.974e-05, 0.003725, -1.0, 3.971e-05, 0.003726, -1.0, 3.805e-05, 0.003726, -1.0, 3.867e-05, 0.003725, -1.0, 3.971e-05, 6.456e-05, 3.937e-05, 1.0, 6.456e-05, 3.937e-05, 1.0, 6.456e-05, 3.937e-05, 1.0, 6.456e-05, 3.937e-05, 1.0, -1.0, 0.0, 0.0, -1.0, 0.0, 0.0, -0.9808, 0.1951, 0.0, -0.9808, 0.1951, 0.0, -0.5556, 0.8315, 0.0, -0.5556, 0.8315, 0.0, -0.3827, 0.9239, 0.0, -0.3827, 0.9239, 0.0, -0.003726, 1.0, -3.915e-05, -0.003725, 1.0, -3.906e-05, -0.003726, 1.0, -3.913e-05, -0.003726, 1.0, -3.915e-05, -0.8315, 0.5556, 0.0, -0.8315, 0.5556, 0.0, -0.7071, 0.7071, 0.0, -0.7071, 0.7071, 0.0, -0.003728, 1.0, -3.943e-05, -0.003728, 1.0, -3.944e-05, -0.003725, 1.0, -3.913e-05, -0.003726, 1.0, -3.915e-05, -0.003728, 1.0, -3.943e-05, -0.003725, 1.0, -3.913e-05, 0.003726, -1.0, 3.912e-05, 0.003727, -1.0, 3.927e-05, 0.003727, -1.0, 3.926e-05, 0.003726, -1.0, 3.913e-05, 0.003726, -1.0, 3.912e-05, 0.003727, -1.0, 3.926e-05, -0.003726, 1.0, -3.857e-05, -0.003726, 1.0, -3.892e-05, -0.003726, 1.0, -3.864e-05, -0.003726, 1.0, -3.857e-05, 1.0, 0.003725, -6.452e-05, 1.0, 0.003725, -6.452e-05, 1.0, 0.003725, -6.452e-05, 1.0, 0.003725, -6.452e-05, 0.003726, -1.0, 3.922e-05, 0.003725, -1.0, 3.922e-05, 0.003726, -1.0, 3.922e-05, 0.003726, -1.0, 3.922e-05, -0.003725, 1.0, -3.909e-05, -0.003725, 1.0, -3.908e-05, -0.003726, 1.0, -3.938e-05, -0.003726, 1.0, -3.943e-05, -0.003725, 1.0, -3.909e-05, -0.003726, 1.0, -3.938e-05, 0.9808, 0.1951, 0.0, 0.9808, 0.1951, 0.0, 1.0, 0.0, 0.0, 1.0, 0.0, 0.0, 0.9239, 0.3827, 0.0, 0.9239, 0.3827, 0.0, 0.9808, 0.1951, 0.0, 0.9808, 0.1951, 0.0, 0.8315, 0.5556, 0.0, 0.8315, 0.5556, 0.0, 0.9239, 0.3827, 0.0, 0.9239, 0.3827, 0.0, 0.7071, 0.7071, 0.0, 0.7071, 0.7071, 0.0, 0.8315, 0.5556, 0.0, 0.8315, 0.5556, 0.0, 0.5556, 0.8315, 0.0, 0.5556, 0.8315, 0.0, 0.7071, 0.7071, 0.0, 0.7071, 0.7071, 0.0, 0.3827, 0.9239, 0.0, 0.3827, 0.9239, 0.0, 0.5556, 0.8315, 0.0, 0.5556, 0.8315, 0.0, 0.1951, 0.9808, 0.0, 0.1951, 0.9808, 0.0, 0.3827, 0.9239, 0.0, 0.3827, 0.9239, 0.0, -1.0, -0.003726, 6.492e-05, -1.0, -0.003726, 6.475e-05, -1.0, -0.003725, 6.489e-05, -1.0, -0.003726, 6.492e-05, 6.462e-05, 3.938e-05, 1.0, 6.462e-05, 3.938e-05, 1.0, 6.462e-05, 3.938e-05, 1.0, 6.462e-05, 3.938e-05, 1.0, 1.0, 0.003726, -6.422e-05, 1.0, 0.003726, -6.422e-05, 1.0, 0.003726, -6.422e-05, 1.0, 0.003726, -6.422e-05, 6.673e-08, 1.0, 0.0, 6.673e-08, 1.0, 0.0, 0.1951, 0.9808, 0.0, 0.1951, 0.9808, 0.0, -1.0, -0.003726, 6.452e-05, -1.0, -0.003726, 6.452e-05, -1.0, -0.003726, 6.452e-05, -1.0, -0.003726, 6.452e-05, -1.0, -0.003726, 6.422e-05, -1.0, -0.003726, 6.422e-05, -1.0, -0.003726, 6.422e-05, -1.0, -0.003726, 6.422e-05, -0.003726, 1.0, -3.959e-05, -0.003726, 1.0, -3.959e-05, -0.003726, 1.0, -3.959e-05, -0.003726, 1.0, -3.959e-05, 1.0, 0.003725, -6.492e-05, 1.0, 0.003725, -6.492e-05, 1.0, 0.003725, -6.466e-05, 1.0, 0.003726, -6.496e-05, 6.456e-05, 3.933e-05, 1.0, 6.456e-05, 3.933e-05, 1.0, 6.456e-05, 3.933e-05, 1.0, 6.456e-05, 3.933e-05, 1.0, -6.457e-05, -3.939e-05, -1.0, -6.461e-05, -3.94e-05, -1.0, -6.457e-05, -3.939e-05, -1.0, -1.0, -0.003726, 6.482e-05, -1.0, -0.003726, 6.482e-05, -1.0, -0.003726, 6.482e-05, -1.0, -0.003726, 6.482e-05, 1.0, 0.003726, -6.452e-05, 1.0, 0.003726, -6.452e-05, 1.0, 0.003726, -6.503e-05, 1.0, 0.003726, -6.477e-05, -6.457e-05, -3.939e-05, -1.0, -6.457e-05, -3.939e-05, -1.0, -6.454e-05, -3.937e-05, -1.0, -1.0, -0.003726, 6.392e-05, -1.0, -0.003726, 6.392e-05, -1.0, -0.003726, 6.392e-05, -1.0, -0.003726, 6.392e-05, 1.0, 0.003726, -6.512e-05, 1.0, 0.003726, -6.512e-05, 1.0, 0.003726, -6.512e-05, 1.0, 0.003726, -6.512e-05, -0.003726, 1.0, -3.936e-05, -0.003726, 1.0, -3.936e-05, -0.003726, 1.0, -3.936e-05, -0.003726, 1.0, -3.936e-05, 6.45e-05, 3.938e-05, 1.0, 6.45e-05, 3.938e-05, 1.0, 6.45e-05, 3.938e-05, 1.0, 6.45e-05, 3.938e-05, 1.0, 1.0, 0.003726, -6.452e-05, 1.0, 0.003726, -6.452e-05, 1.0, 0.003726, -6.452e-05, 1.0, 0.003726, -6.452e-05, 6.456e-05, 3.933e-05, 1.0, 6.456e-05, 3.933e-05, 1.0, 6.456e-05, 3.933e-05, 1.0, 6.456e-05, 3.933e-05, 1.0, 6.459e-05, 3.941e-05, 1.0, 6.443e-05, 3.933e-05, 1.0, 6.456e-05, 3.941e-05, 1.0, 6.456e-05, 3.941e-05, 1.0, 0.9253, -0.3792, -4.496e-05, 0.3861, -0.9224, 1.114e-05, 0.3861, -0.9224, 1.114e-05, 0.9253, -0.3792, -4.496e-05, 6.456e-05, 3.937e-05, 1.0, 6.457e-05, 3.934e-05, 1.0, 6.456e-05, 3.937e-05, 1.0, 6.459e-05, 3.941e-05, 1.0, 6.459e-05, 3.941e-05, 1.0, 6.471e-05, 3.934e-05, 1.0, 6.459e-05, 3.94e-05, 1.0])] * 3)])

# ---- objects
ob_shape_9_indexedfaceset = bpy.data.objects.new('SHAPE_9_IndexedFaceSet', me_shape_9_indexedfaceset)

# ---- transforms, parenting, visibility, modifiers, constraints
ob_shape_9_indexedfaceset.location = (0.0, 0.0, 0.0)
_m = ob_shape_9_indexedfaceset.modifiers.new('Bevel', 'BEVEL')
_m.width = 0.05
_m.width_pct = 0.05
_m.segments = 5

# ---- collection membership
col_collection.objects.link(ob_shape_9_indexedfaceset)

# ---- scene / render settings (as saved in the file)
scene.frame_start = 1; scene.frame_end = 250; scene.frame_set(1)
scene.render.engine = 'BLENDER_EEVEE_NEXT'
scene.cycles.sampling_pattern = 'TABULATED_SOBOL'
scene.cycles.use_light_tree = False
scene.view_settings.view_transform = 'Filmic'
bpy.context.view_layer.update()

# ---- added for rendering (the .blend has no active camera and no usable light): camera, sun
cam_auto = bpy.data.cameras.new('AutoCamera')
cam_auto.lens = 50.0
cam_auto.sensor_width = 36.0
cam_auto.clip_end = 1000.0
ob_auto_camera = bpy.data.objects.new('AutoCamera', cam_auto)
scene.collection.objects.link(ob_auto_camera)
ob_auto_camera.location = (2.74387, -3.29201, 2.59481)
ob_auto_camera.rotation_euler = (1.09748, -7.21219e-08, 0.694738)
scene.camera = ob_auto_camera
light_auto_sun = bpy.data.lights.new('AutoSun', 'SUN')
light_auto_sun.energy = 3.0
light_auto_sun.angle = 0.0523599
ob_auto_sun = bpy.data.objects.new('AutoSun', light_auto_sun)
scene.collection.objects.link(ob_auto_sun)
ob_auto_sun.rotation_euler = (0.872665, 0.174533, 0.523599)
bpy.context.view_layer.update()
